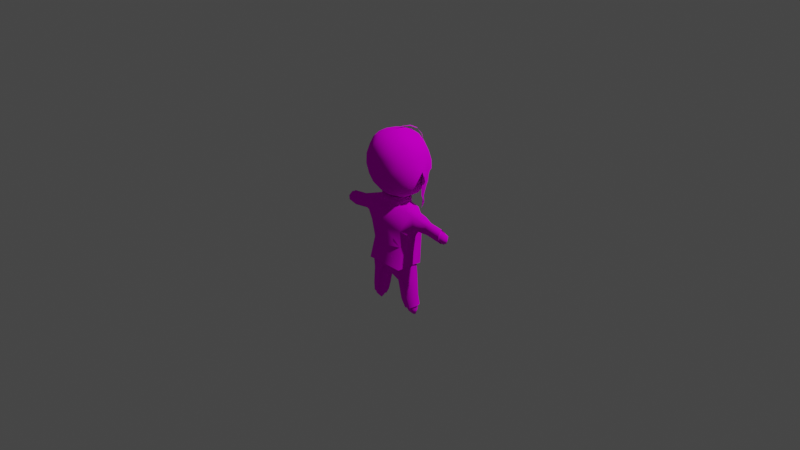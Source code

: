 # Source: KirinPlush.blend  (saved by Blender 2.90.8; exported with 4.5.12 LTS)
import bpy
from mathutils import Matrix  # noqa: F401  (used for matrix-valued properties, if any)

bpy.ops.wm.read_factory_settings(use_empty=True)
scene = bpy.context.scene
scene.name = 'Scene'

# ---- collections
col_collection = bpy.data.collections.new('Collection'); scene.collection.children.link(col_collection)

# ---- images (referenced by path relative to the original .blend; pixels are not part of the script)
import os
ASSET_DIR = os.environ.get("B2B_ASSET_DIR", "")  # directory of the original .blend (textures are referenced by path, not embedded)
HERE = os.path.dirname(os.path.abspath(__file__))  # packed textures are extracted next to this script under _unpacked/

def load_image(name, relpath, width, height, colorspace="sRGB"):
    """Load a texture the original file referenced (path relative to the .blend, or extracted next to this script)."""
    p = next((c for c in (os.path.join(HERE, relpath), os.path.join(ASSET_DIR, relpath)) if relpath and os.path.exists(c)), "")
    if p:
        img = bpy.data.images.load(p, check_existing=True)
        img.name = name
    else:  # same state as the original file: an image datablock whose file is absent (Cycles renders it pink)
        img = bpy.data.images.new(name, width, height)
        img.source = "FILE"
        img.filepath = "//" + (relpath or name)
    img.colorspace_settings.name = colorspace
    return img
img_kirinplush = load_image('KirinPlush', 'KirinPlush.png', 1024, 1024, 'sRGB')

# ---- materials (node trees are filled in below, after node groups)
mat_000_normal = bpy.data.materials.new('000_NORMAL_')
mat_000_normal.use_transparent_shadow = False
mat_000_2sided = bpy.data.materials.new('000_2SIDED_')
mat_000_2sided.use_transparent_shadow = False

# ---- material node trees
mat_000_normal.use_nodes = True; mat_000_normal.node_tree.nodes.clear()
_N = mat_000_normal.node_tree.nodes; _L = mat_000_normal.node_tree.links
n0 = _N.new('ShaderNodeOutputMaterial'); n0.name = 'Material Output'; n0.location = (300, 300)
n1 = _N.new('ShaderNodeBsdfDiffuse'); n1.name = 'Diffuse BSDF'; n1.location = (10, 300)
n1.inputs[1].default_value = 0.5
n2 = _N.new('ShaderNodeTexImage'); n2.name = 'Image Texture'; n2.location = (-280, 280)
n2.image = img_kirinplush
n2.interpolation = 'Closest'
_L.new(n1.outputs[0], n0.inputs[0])
_L.new(n2.outputs[0], n1.inputs[0])
n0.is_active_output = True
mat_000_2sided.use_nodes = True; mat_000_2sided.node_tree.nodes.clear()
_N = mat_000_2sided.node_tree.nodes; _L = mat_000_2sided.node_tree.links
n0 = _N.new('ShaderNodeOutputMaterial'); n0.name = 'Material Output'; n0.location = (300, 300)
n1 = _N.new('ShaderNodeBsdfDiffuse'); n1.name = 'Diffuse BSDF'; n1.location = (10, 300)
n1.inputs[1].default_value = 0.5
n2 = _N.new('ShaderNodeTexImage'); n2.name = 'Image Texture'; n2.location = (-280, 280)
n2.image = img_kirinplush
n2.interpolation = 'Closest'
_L.new(n1.outputs[0], n0.inputs[0])
_L.new(n2.outputs[0], n1.inputs[0])
n0.is_active_output = True

# ---- world
world_world = bpy.data.worlds.new('World'); scene.world = world_world
world_world.use_nodes = True; world_world.node_tree.nodes.clear()
_N = world_world.node_tree.nodes; _L = world_world.node_tree.links
n0 = _N.new('ShaderNodeOutputWorld'); n0.name = 'World Output'; n0.location = (300, 300)
n1 = _N.new('ShaderNodeBackground'); n1.name = 'Background'; n1.location = (10, 300)
n1.inputs[0].default_value = (0.05088, 0.05088, 0.05088, 1.0)
_L.new(n1.outputs[0], n0.inputs[0])
n0.is_active_output = True
world_world.color = (0.05088, 0.05088, 0.05088)
world_world.use_sun_shadow = False
world_world.sun_shadow_jitter_overblur = 0.0

# ---- cameras
cam_camera = bpy.data.cameras.new('Camera')
cam_camera.clip_end = 100.0
cam_camera.ortho_scale = 7.314

# ---- lights
light_light = bpy.data.lights.new('Light', 'POINT')
light_light.transmission_factor = 0.0
light_light.energy = 1000.0
light_light.shadow_soft_size = 0.1
light_light.shadow_maximum_resolution = 0.006
light_light.use_absolute_resolution = True

# ---- meshes
me_cube_001 = bpy.data.meshes.new('Cube.001')
me_cube_001.from_pydata([(0.2024, -0.1476, 0.3845), (0.2024, -0.2038, 0.8231), (-0.2024, -0.1476, 0.3845), (-0.2024, -0.2038, 0.8231), (0.1838, 0.1923, 0.4311), (0.2024, 0.1363, 0.8668), (-0.1838, 0.1923, 0.4311), (-0.2024, 0.1363, 0.8668), (-0.1062, -0.157, 0.3461), (-1.247e-08, -0.1652, 0.3322), (0.1062, -0.157, 0.3461), (0.2362, -0.1894, 0.4851), (0.2479, -0.2139, 0.5989), (0.2362, -0.2189, 0.7152), (0.1062, -0.237, 0.8561), (-1.875e-08, -0.2484, 0.8675), (-0.1062, -0.237, 0.8561), (-0.2362, -0.2189, 0.7152), (-0.2479, -0.2139, 0.5989), (-0.2362, -0.1894, 0.4851), (-0.216, 0.1162, 0.3831), (-0.2411, 0.028, 0.3638), (-0.2218, -0.06199, 0.3582), (-0.2327, -0.1284, 0.8686), (-0.2479, -0.04007, 0.8942), (-0.2265, 0.05165, 0.8863), (-0.2236, 0.1788, 0.7614), (-0.2372, 0.2028, 0.6514), (-0.2207, 0.2077, 0.5361), (0.1062, 0.2239, 0.4096), (1.777e-08, 0.2353, 0.3982), (-0.1062, 0.2239, 0.4096), (-0.1062, 0.1601, 0.9071), (1.27e-08, 0.1682, 0.9209), (0.1062, 0.1601, 0.9071), (0.2236, 0.1788, 0.7614), (0.2372, 0.2028, 0.6514), (0.2207, 0.2077, 0.5361), (0.2218, -0.06199, 0.3582), (0.2411, 0.028, 0.3638), (0.216, 0.1162, 0.3831), (0.2265, 0.05165, 0.8863), (0.2479, -0.04007, 0.8942), (0.2327, -0.1284, 0.8686), (-0.1087, 0.06389, 0.9434), (5.719e-09, 0.07576, 0.9671), (0.1087, 0.06389, 0.9434), (-0.1293, -0.04885, 0.9626), (-3.929e-09, -0.05204, 0.9875), (0.1293, -0.04885, 0.9626), (-0.1184, -0.1542, 0.9243), (-1.288e-08, -0.1705, 0.9355), (0.1184, -0.1542, 0.9243), (-0.1333, -0.07343, 0.2998), (-6.648e-09, -0.08805, 0.2829), (0.1333, -0.07343, 0.2998), (-0.1196, 0.03779, 0.2875), (3.186e-09, 0.04219, 0.2532), (0.1196, 0.03779, 0.2875), (-0.1106, 0.1425, 0.3309), (1.203e-08, 0.1593, 0.3158), (0.1106, 0.1425, 0.3309), (0.2763, 0.1196, 0.4918), (0.2989, 0.01477, 0.4669), (0.2868, -0.09294, 0.4645), (0.3034, 0.1071, 0.6401), (0.3364, -0.005602, 0.6256), (0.3183, -0.1276, 0.6167), (0.2863, 0.08223, 0.7829), (0.3121, -0.02598, 0.7844), (0.2906, -0.1319, 0.7529), (-0.1264, 0.2431, 0.5077), (1.978e-08, 0.262, 0.4986), (0.1264, 0.2431, 0.5077), (-0.1341, 0.2475, 0.6581), (1.999e-08, 0.2647, 0.6603), (0.1341, 0.2475, 0.6581), (-0.1264, 0.2052, 0.8026), (1.671e-08, 0.2213, 0.8161), (0.1264, 0.2052, 0.8026), (-0.2868, -0.09294, 0.4645), (-0.2989, 0.01477, 0.4669), (-0.2763, 0.1196, 0.4918), (-0.3183, -0.1276, 0.6167), (-0.3364, -0.005602, 0.6256), (-0.3034, 0.1071, 0.6401), (-0.2906, -0.1319, 0.7529), (-0.3121, -0.02598, 0.7844), (-0.2863, 0.08223, 0.7829), (0.1264, -0.2355, 0.4463), (-1.899e-08, -0.2516, 0.4327), (-0.1264, -0.2355, 0.4463), (0.1341, -0.2778, 0.5907), (-2.217e-08, -0.2936, 0.5887), (-0.1341, -0.2778, 0.5907), (0.1264, -0.2734, 0.7412), (-2.128e-08, -0.2819, 0.7516), (-0.1264, -0.2734, 0.7412), (0.2635, -0.03261, -0.5683), (0.289, -0.03261, -0.7877), (0.713, -0.03258, 0.04229), (0.2416, -0.06495, -0.3374), (0.07764, -0.03261, -0.6312), (1.207e-08, 0.1599, 0.05314), (1.153e-08, 0.1527, -0.2127), (5.865e-09, 0.07769, -0.4511), (0.2799, -0.02723, 0.2095), (0.1297, -0.03261, -0.8151), (0.2902, -0.03261, -0.9316), (0.2013, -0.03261, -0.9566), (0.2789, -0.03261, -0.9891), (0.2404, -0.03261, -0.9999), (0.2068, 0.1199, -0.0106), (0.1965, 0.1232, -0.2028), (0.1827, 0.07009, -0.435), (0.2753, 0.03481, 0.1493), (0.2152, 0.06354, 0.1877), (0.7035, -0.03261, -0.006913), (0.3692, 0.01794, 0.1434), (0.3281, 0.02858, 0.03032), (0.6875, 0.006328, 0.05331), (0.6823, 0.006328, 0.009738), (0.4531, 0.007891, 0.1076), (0.4388, 0.004697, 0.0207), (0.2686, 0.01153, -0.9416), (0.2257, 0.01401, -0.9509), (0.2519, 0.03093, -0.7908), (0.1676, 0.03394, -0.8085), (0.2191, 0.0502, -0.5815), (0.1332, 0.04845, -0.5998), (-0.2532, -0.0486, -0.116), (-0.2416, -0.06495, -0.3374), (-0.07764, -0.03261, -0.6312), (0.3482, -0.02498, 0.1824), (-2.462e-09, -0.03261, -0.5851), (-0.2902, -0.03261, -0.9316), (-0.2013, -0.03261, -0.9566), (-0.2789, -0.03261, -0.9891), (-0.2404, -0.03261, -0.9999), (-0.2068, 0.1199, -0.0106), (-0.1965, 0.1232, -0.2028), (-0.1827, 0.07009, -0.435), (-0.2753, 0.03481, 0.1493), (-0.2152, 0.06354, 0.1877), (6.618e-09, 0.08766, 0.2185), (-0.3692, 0.01794, 0.1434), (-0.3281, 0.02858, 0.03032), (-0.6875, 0.006328, 0.05331), (-0.6823, 0.006328, 0.009738), (-0.2686, 0.01153, -0.9416), (-0.2257, 0.01401, -0.9509), (-0.2519, 0.03093, -0.7908), (-0.2191, 0.0502, -0.5815), (-0.1332, 0.04845, -0.5998), (0.3183, -0.03261, -0.01536), (0.2532, -0.0486, -0.116), (0.6768, -0.03261, 0.09578), (0.6614, -0.03261, -0.03494), (0.4325, -0.03261, -0.01568), (0.4595, -0.03261, 0.1412), (0.1369, -0.03261, 0.2685), (-1.7e-08, -0.2251, 0.02907), (-1.645e-08, -0.2179, -0.2127), (-1.654e-08, -0.2191, -0.4511), (0.2068, -0.1852, -0.0106), (0.1838, -0.166, -0.2028), (0.1839, -0.1847, -0.421), (0.2812, -0.1052, 0.1695), (0.2269, -0.1317, 0.2064), (0.368, -0.08689, 0.1343), (0.3288, -0.1159, 0.03207), (0.6875, -0.07156, 0.05331), (0.6823, -0.07156, 0.009738), (0.4533, -0.06992, 0.1048), (0.4388, -0.06992, 0.0207), (0.2686, -0.07676, -0.9416), (0.2257, -0.07924, -0.9509), (0.2519, -0.1236, -0.7908), (0.1676, -0.1266, -0.8085), (0.2191, -0.1411, -0.5815), (0.1332, -0.1394, -0.5998), (-0.3482, -0.02498, 0.1824), (-0.2635, -0.03261, -0.5683), (-0.7035, -0.03261, -0.006913), (-2.462e-09, -0.03261, 0.2653), (-0.2799, -0.02723, 0.2095), (-0.713, -0.03258, 0.04229), (-0.3183, -0.03261, -0.01536), (-0.6768, -0.03261, 0.09578), (-0.6614, -0.03261, -0.03494), (-0.1369, -0.03261, 0.2685), (-0.2068, -0.1852, -0.0106), (-0.1838, -0.166, -0.2028), (-0.1839, -0.1847, -0.421), (-0.2812, -0.1052, 0.1695), (-0.2269, -0.1317, 0.2064), (-1.319e-08, -0.1748, 0.2269), (-0.368, -0.08689, 0.1343), (-0.3288, -0.1159, 0.03207), (-0.6875, -0.07156, 0.05331), (-0.6823, -0.07156, 0.009738), (-0.2686, -0.07676, -0.9416), (-0.2257, -0.07924, -0.9509), (-0.2519, -0.1236, -0.7908), (-0.1676, -0.1266, -0.8085), (-0.2191, -0.1411, -0.5815), (-0.1332, -0.1394, -0.5998), (-2.129e-09, -0.0282, 0.2731), (8.055e-09, 0.1067, 0.1645), (8.049e-09, 0.1066, 0.276), (0.09055, 0.08529, 0.1745), (0.09055, 0.0852, 0.2791), (0.1523, 0.02787, 0.2163), (0.1523, 0.02779, 0.2873), (0.1658, -0.04733, 0.2472), (0.1658, -0.04742, 0.298), (0.1266, -0.1164, 0.2217), (0.1266, -0.1165, 0.3079), (0.04718, -0.1575, 0.2201), (0.04718, -0.1576, 0.3138), (-0.04718, -0.1575, 0.2201), (-0.04718, -0.1576, 0.3138), (-0.1266, -0.1164, 0.2217), (-0.1266, -0.1165, 0.3079), (-0.1658, -0.04733, 0.2472), (-0.1658, -0.04742, 0.298), (-0.1523, 0.02787, 0.2163), (-0.1523, 0.02779, 0.2873), (-0.09055, 0.08529, 0.1745), (-0.09055, 0.0852, 0.2791), (0.2096, 0.1375, 0.8727), (-0.2091, 0.1375, 0.8727), (-0.2219, 0.1167, 0.3723), (-0.2895, 0.05409, 0.3524), (-0.2341, 0.04992, 0.8929), (-0.2311, 0.1814, 0.7636), (-0.1096, 0.1621, 0.9144), (0.000228, 0.1705, 0.9287), (0.1101, 0.1621, 0.9144), (0.2315, 0.1814, 0.7636), (0.2461, 0.2046, 0.6652), (0.2561, 0.1977, 0.5806), (0.2899, 0.02544, 0.3524), (0.2224, 0.1167, 0.3723), (0.2345, 0.04992, 0.8929), (-0.1122, 0.06257, 0.952), (0.000228, 0.07485, 0.9765), (0.1127, 0.06257, 0.952), (-0.2379, 0.1193, 0.2298), (0.2383, 0.1193, 0.2298), (0.286, 0.1202, 0.4789), (0.3082, 0.01176, 0.459), (0.3141, 0.1073, 0.6382), (0.2965, 0.08155, 0.7859), (-0.02658, 0.2936, 0.6203), (0.1884, 0.2375, 0.6626), (-0.1306, 0.2088, 0.8063), (0.000228, 0.2254, 0.8203), (0.131, 0.2088, 0.8063), (-0.3078, 0.0404, 0.459), (-0.2856, 0.1202, 0.4789), (-0.3137, 0.1073, 0.6382), (-0.296, 0.08155, 0.7859), (-0.3043, 0.1695, 0.4626), (-0.3665, 0.1009, 0.4889), (-0.2516, 0.2037, 0.6531), (-0.2903, 0.1829, 0.5472), (-0.1827, 0.2391, 0.4835), (-0.1509, 0.2585, 0.6571), (-0.3474, 0.1158, 0.5413), (-0.3315, 0.124, 0.6152), (-0.3898, 0.06421, 0.5753), (-0.1571, 0.2504, 0.5816), (-0.2095, 0.2276, 0.5646), (-0.009532, 0.279, 0.5045), (0.1386, 0.2224, 0.772), (-0.06222, 0.2721, 0.4792), (0.04765, 0.2839, 0.6349), (0.07828, 0.2822, 0.6293), (0.1016, 0.2353, 0.7589), (-0.2774, 0.08448, 0.3267), (0.2775, 0.07019, 0.3267), (0.3229, 0.06586, 0.4691), (-0.3218, 0.07992, 0.4693), (-0.2003, 0.1191, 0.1508), (0.2008, 0.1191, 0.1508), (0.3002, 0.09174, 0.5623), (0.3138, 0.1011, 0.6414), (-0.034, -0.002953, 0.9804), (0.02386, 0.03947, 0.9999), (0.001163, 0.0522, 0.9933), (0.04847, 0.1083, 0.9923), (0.02819, 0.1258, 0.9909), (0.0693, 0.1841, 0.9523), (0.04555, 0.1966, 0.9516), (0.09253, 0.2286, 0.8766), (0.07, 0.2371, 0.8885), (0.08185, 0.2627, 0.7586), (0.06649, 0.2542, 0.8258), (0.3822, -0.02123, 0.6033), (0.4042, -0.03909, 0.6035), (-0.3622, -0.02752, 0.5458), (-0.4042, -0.03909, 0.6035), (0.3622, -0.02752, 0.5458), (-0.3822, -0.02123, 0.6033), (-0.3337, 0.0171, 0.4817), (-0.3865, -0.01645, 0.5422), (-0.3836, -0.0396, 0.5979), (-0.3573, -0.0008288, 0.5451), (0.3337, 0.0171, 0.4817), (0.3865, -0.01645, 0.5422), (0.3836, -0.0396, 0.5979), (0.3573, -0.0008288, 0.5451), (0.2689, -0.07065, -0.3983), (8.956e-09, 0.1186, -0.3758), (0.2033, 0.1013, -0.4637), (-0.2689, -0.07065, -0.3983), (-0.2033, 0.1013, -0.4637), (-1.829e-08, -0.2422, -0.4103), (0.2095, -0.2085, -0.439), (-0.2095, -0.2085, -0.439), (0.6412, 0.01533, 0.06559), (0.639, 0.01533, 0.01195), (0.6366, -0.03261, 0.1179), (0.6298, -0.03261, -0.04306), (0.6412, -0.08056, 0.06559), (0.639, -0.08056, 0.01195), (-0.4531, 0.007891, 0.1076), (-0.4388, 0.004697, 0.0207), (-0.4325, -0.03261, -0.01568), (-0.4595, -0.03261, 0.1412), (-0.4533, -0.06992, 0.1048), (-0.4388, -0.06992, 0.0207), (-0.6412, 0.01533, 0.06559), (-0.639, 0.01533, 0.01195), (-0.6366, -0.03261, 0.1179), (-0.6298, -0.03261, -0.04306), (-0.6412, -0.08056, 0.06559), (-0.639, -0.08056, 0.01195), (0.3037, -0.03261, -0.8802), (0.1638, -0.03261, -0.9196), (0.2697, 0.03683, -0.8959), (0.2021, 0.04074, -0.9106), (0.2697, -0.1021, -0.8959), (0.2021, -0.106, -0.9106), (-0.289, -0.03261, -0.7877), (-0.1297, -0.03261, -0.8151), (-0.1676, 0.03394, -0.8085), (-0.3037, -0.03261, -0.8802), (-0.1638, -0.03261, -0.9196), (-0.2697, 0.03683, -0.8959), (-0.2021, 0.04074, -0.9106), (-0.2697, -0.1021, -0.8959), (-0.2021, -0.106, -0.9106)], [], [(97, 3, 17), (88, 7, 26), (79, 5, 35), (70, 1, 13), (61, 4, 40), (52, 1, 43), (46, 5, 34), (49, 41, 46), (49, 43, 42), (7, 44, 32), (32, 45, 33), (45, 34, 33), (25, 47, 44), (44, 48, 45), (48, 46, 45), (23, 47, 24), (50, 48, 47), (48, 52, 49), (3, 50, 23), (16, 51, 50), (51, 14, 52), (55, 0, 10), (58, 38, 55), (58, 40, 39), (2, 53, 8), (8, 54, 9), (54, 10, 9), (22, 56, 53), (53, 57, 54), (57, 55, 54), (20, 56, 21), (59, 57, 56), (57, 61, 58), (6, 59, 20), (31, 60, 59), (60, 29, 61), (64, 0, 38), (67, 11, 64), (67, 13, 12), (4, 62, 40), (40, 63, 39), (63, 38, 39), (37, 65, 62), (62, 66, 63), (66, 64, 63), (35, 65, 36), (68, 66, 65), (66, 70, 67), (5, 68, 35), (41, 69, 68), (69, 43, 70), (73, 4, 29), (76, 37, 73), (76, 35, 36), (6, 71, 31), (31, 72, 30), (72, 29, 30), (28, 74, 71), (71, 75, 72), (75, 73, 72), (26, 74, 27), (77, 75, 74), (75, 79, 76), (7, 77, 26), (32, 78, 77), (78, 34, 79), (82, 6, 20), (85, 28, 82), (85, 26, 27), (2, 80, 22), (22, 81, 21), (81, 20, 21), (19, 83, 80), (80, 84, 81), (84, 82, 81), (17, 83, 18), (86, 84, 83), (84, 88, 85), (3, 86, 17), (23, 87, 86), (87, 25, 88), (91, 2, 8), (94, 19, 91), (94, 17, 18), (0, 89, 10), (10, 90, 9), (90, 8, 9), (11, 92, 89), (89, 93, 90), (93, 91, 90), (13, 92, 12), (95, 93, 92), (93, 97, 94), (1, 95, 13), (14, 96, 95), (96, 16, 97), (104, 114, 105), (119, 154, 112), (103, 116, 112), (105, 129, 134), (116, 106, 115), (133, 115, 106), (112, 155, 113), (103, 113, 104), (126, 108, 124), (98, 126, 128), (118, 119, 115), (122, 156, 120), (118, 159, 122), (144, 160, 116), (113, 101, 114), (115, 119, 112), (114, 128, 105), (119, 158, 154), (119, 122, 123), (123, 157, 158), (123, 120, 121), (117, 157, 121), (115, 133, 118), (120, 156, 100), (100, 121, 120), (112, 116, 115), (102, 127, 107), (129, 126, 127), (127, 109, 107), (127, 124, 125), (129, 105, 128), (111, 109, 125), (129, 102, 134), (124, 108, 110), (111, 124, 110), (98, 128, 101), (114, 101, 128), (112, 154, 155), (104, 113, 114), (103, 144, 116), (116, 160, 106), (103, 112, 113), (126, 99, 108), (98, 99, 126), (122, 159, 156), (118, 133, 159), (144, 184, 160), (113, 155, 101), (119, 123, 158), (119, 118, 122), (123, 121, 157), (123, 122, 120), (100, 117, 121), (102, 129, 127), (129, 128, 126), (127, 125, 109), (127, 126, 124), (111, 125, 124), (97, 16, 3), (88, 25, 7), (79, 34, 5), (70, 43, 1), (61, 29, 4), (52, 14, 1), (46, 41, 5), (49, 42, 41), (49, 52, 43), (7, 25, 44), (32, 44, 45), (45, 46, 34), (25, 24, 47), (44, 47, 48), (48, 49, 46), (23, 50, 47), (50, 51, 48), (48, 51, 52), (3, 16, 50), (16, 15, 51), (51, 15, 14), (55, 38, 0), (58, 39, 38), (58, 61, 40), (2, 22, 53), (8, 53, 54), (54, 55, 10), (22, 21, 56), (53, 56, 57), (57, 58, 55), (20, 59, 56), (59, 60, 57), (57, 60, 61), (6, 31, 59), (31, 30, 60), (60, 30, 29), (64, 11, 0), (67, 12, 11), (67, 70, 13), (4, 37, 62), (40, 62, 63), (63, 64, 38), (37, 36, 65), (62, 65, 66), (66, 67, 64), (35, 68, 65), (68, 69, 66), (66, 69, 70), (5, 41, 68), (41, 42, 69), (69, 42, 43), (73, 37, 4), (76, 36, 37), (76, 79, 35), (6, 28, 71), (31, 71, 72), (72, 73, 29), (28, 27, 74), (71, 74, 75), (75, 76, 73), (26, 77, 74), (77, 78, 75), (75, 78, 79), (7, 32, 77), (32, 33, 78), (78, 33, 34), (82, 28, 6), (85, 27, 28), (85, 88, 26), (2, 19, 80), (22, 80, 81), (81, 82, 20), (19, 18, 83), (80, 83, 84), (84, 85, 82), (17, 86, 83), (86, 87, 84), (84, 87, 88), (3, 23, 86), (23, 24, 87), (87, 24, 25), (91, 19, 2), (94, 18, 19), (94, 97, 17), (0, 11, 89), (10, 89, 90), (90, 91, 8), (11, 12, 92), (89, 92, 93), (93, 94, 91), (13, 95, 92), (95, 96, 93), (93, 96, 97), (1, 14, 95), (14, 15, 96), (96, 15, 16), (104, 105, 141), (146, 139, 187), (103, 139, 143), (105, 134, 153), (143, 142, 185), (181, 185, 142), (139, 140, 130), (103, 104, 140), (151, 149, 135), (182, 152, 151), (145, 142, 146), (327, 147, 188), (145, 327, 330), (144, 143, 190), (140, 141, 131), (142, 139, 146), (141, 105, 152), (146, 187, 329), (146, 328, 327), (328, 329, 189), (328, 148, 147), (183, 148, 189), (142, 145, 181), (147, 186, 188), (186, 147, 148), (139, 142, 143), (132, 346, 347), (153, 347, 151), (347, 346, 136), (347, 150, 149), (153, 152, 105), (138, 150, 136), (153, 134, 132), (149, 137, 135), (138, 137, 149), (182, 131, 152), (141, 152, 131), (139, 130, 187), (104, 141, 140), (103, 143, 144), (143, 185, 190), (103, 140, 139), (151, 135, 345), (182, 151, 345), (327, 188, 330), (145, 330, 181), (144, 190, 184), (140, 131, 130), (146, 329, 328), (146, 327, 145), (328, 189, 148), (328, 147, 327), (186, 148, 183), (132, 347, 153), (153, 151, 152), (347, 136, 150), (347, 149, 151), (138, 149, 150), (162, 163, 166), (170, 164, 154), (161, 164, 168), (163, 134, 180), (168, 167, 106), (133, 106, 167), (164, 165, 155), (161, 162, 165), (177, 175, 108), (98, 179, 177), (169, 167, 170), (173, 171, 156), (169, 173, 159), (196, 168, 160), (165, 166, 101), (167, 164, 170), (166, 163, 179), (170, 154, 158), (170, 174, 173), (174, 158, 157), (174, 172, 171), (117, 172, 157), (167, 169, 133), (171, 100, 156), (100, 171, 172), (164, 167, 168), (102, 107, 178), (180, 178, 177), (178, 107, 109), (178, 176, 175), (180, 179, 163), (111, 176, 109), (180, 134, 102), (175, 110, 108), (111, 110, 175), (98, 101, 179), (166, 179, 101), (164, 155, 154), (162, 166, 165), (161, 168, 196), (168, 106, 160), (161, 165, 164), (177, 108, 99), (98, 177, 99), (173, 156, 159), (169, 159, 133), (196, 160, 184), (165, 101, 155), (170, 158, 174), (170, 173, 169), (174, 157, 172), (174, 171, 173), (100, 172, 117), (102, 178, 180), (180, 177, 179), (178, 109, 176), (178, 175, 177), (111, 175, 176), (162, 193, 163), (198, 187, 191), (161, 195, 191), (163, 206, 134), (195, 185, 194), (181, 194, 185), (191, 130, 192), (161, 192, 162), (203, 135, 201), (182, 203, 205), (197, 198, 194), (331, 188, 199), (197, 330, 331), (196, 190, 195), (192, 131, 193), (194, 198, 191), (193, 205, 163), (198, 329, 187), (198, 331, 332), (332, 189, 329), (332, 199, 200), (183, 189, 200), (194, 181, 197), (199, 188, 186), (186, 200, 199), (191, 195, 194), (132, 204, 346), (206, 203, 204), (204, 136, 346), (204, 201, 202), (206, 163, 205), (138, 136, 202), (206, 132, 134), (201, 135, 137), (138, 201, 137), (182, 205, 131), (193, 131, 205), (191, 187, 130), (162, 192, 193), (161, 196, 195), (195, 190, 185), (161, 191, 192), (203, 345, 135), (182, 345, 203), (331, 330, 188), (197, 181, 330), (196, 184, 190), (192, 130, 131), (198, 332, 329), (198, 197, 331), (332, 200, 189), (332, 331, 199), (186, 183, 200), (132, 206, 204), (206, 205, 203), (204, 202, 136), (204, 203, 201), (138, 202, 201), (207, 211, 209), (209, 210, 208), (207, 213, 211), (211, 212, 210), (207, 215, 213), (213, 214, 212), (207, 217, 215), (214, 217, 216), (207, 219, 217), (217, 218, 216), (207, 221, 219), (219, 220, 218), (207, 223, 221), (220, 223, 222), (207, 225, 223), (223, 224, 222), (207, 227, 225), (224, 227, 226), (207, 229, 227), (226, 229, 228), (207, 209, 229), (228, 209, 208), (262, 231, 235), (258, 230, 239), (247, 230, 238), (49, 244, 247), (231, 245, 236), (236, 246, 237), (246, 238, 237), (234, 47, 245), (288, 246, 245), (48, 247, 246), (249, 281, 242), (248, 280, 232), (232, 280, 283), (66, 282, 250), (253, 66, 252), (230, 253, 239), (244, 69, 253), (255, 239, 240), (231, 256, 235), (236, 257, 256), (257, 238, 258), (282, 281, 243), (84, 283, 259), (84, 262, 261), (87, 234, 262), (262, 234, 231), (258, 238, 230), (247, 244, 230), (49, 42, 244), (231, 234, 245), (236, 245, 246), (246, 247, 238), (234, 24, 47), (47, 288, 245), (48, 49, 247), (232, 283, 260), (250, 252, 66), (253, 69, 66), (230, 244, 253), (244, 42, 69), (255, 240, 241), (275, 239, 255), (256, 257, 254), (257, 279, 254), (231, 236, 256), (236, 237, 257), (257, 237, 238), (242, 281, 282), (84, 261, 260), (84, 87, 262), (87, 24, 234), (273, 272, 267), (235, 268, 265), (256, 254, 268), (269, 263, 264), (270, 266, 269), (270, 235, 265), (263, 266, 267), (265, 273, 266), (272, 254, 267), (235, 256, 268), (269, 266, 263), (270, 265, 266), (270, 262, 235), (269, 271, 270), (269, 264, 271), (267, 266, 273), (273, 268, 272), (265, 268, 273), (272, 268, 254), (275, 279, 258), (275, 258, 239), (276, 277, 274), (278, 277, 275), (278, 274, 277), (257, 258, 279), (275, 277, 279), (242, 282, 251), (283, 233, 259), (283, 280, 233), (248, 232, 284), (249, 243, 281), (66, 251, 282), (248, 233, 280), (84, 260, 283), (282, 243, 250), (243, 249, 285), (241, 287, 286), (239, 287, 240), (241, 240, 287), (239, 253, 287), (288, 48, 246), (47, 48, 288), (288, 289, 290), (290, 291, 292), (292, 293, 294), (293, 296, 294), (295, 298, 296), (288, 48, 289), (290, 289, 291), (292, 291, 293), (293, 295, 296), (295, 297, 298), (84, 304, 302), (303, 63, 309), (299, 300, 310), (84, 308, 304), (308, 306, 304), (312, 299, 310), (304, 306, 302), (66, 299, 312), (66, 300, 299), (301, 305, 81), (307, 306, 301), (84, 302, 307), (311, 303, 310), (301, 306, 305), (84, 307, 301), (84, 81, 305), (307, 302, 306), (84, 305, 308), (301, 81, 84), (308, 305, 306), (66, 311, 300), (303, 309, 310), (66, 303, 311), (66, 309, 63), (311, 310, 300), (66, 312, 309), (303, 66, 63), (312, 310, 309), (104, 113, 315), (104, 314, 317), (140, 317, 316), (316, 320, 192), (320, 318, 162), (319, 165, 162), (313, 155, 165), (113, 155, 313), (104, 315, 314), (104, 317, 140), (140, 316, 130), (113, 313, 315), (316, 192, 130), (320, 162, 192), (319, 162, 318), (313, 165, 319), (122, 323, 321), (321, 123, 122), (324, 123, 322), (324, 174, 158), (174, 325, 173), (323, 173, 325), (122, 159, 323), (321, 322, 123), (324, 158, 123), (324, 326, 174), (174, 326, 325), (323, 159, 173), (327, 333, 335), (333, 327, 328), (336, 334, 328), (336, 329, 332), (332, 331, 337), (335, 337, 331), (327, 335, 330), (333, 328, 334), (336, 328, 329), (336, 332, 338), (332, 337, 338), (335, 331, 330), (126, 342, 127), (126, 339, 341), (340, 127, 342), (99, 343, 339), (177, 344, 343), (107, 344, 178), (126, 341, 342), (126, 99, 339), (340, 107, 127), (99, 177, 343), (177, 178, 344), (107, 340, 344), (151, 347, 351), (151, 350, 348), (349, 351, 347), (345, 348, 352), (203, 352, 353), (346, 204, 353), (151, 351, 350), (151, 348, 345), (349, 347, 346), (345, 352, 203), (203, 353, 204), (346, 353, 349), (209, 211, 210), (211, 213, 212), (213, 215, 214), (214, 215, 217), (217, 219, 218), (219, 221, 220), (220, 221, 223), (223, 225, 224), (224, 225, 227), (226, 227, 229), (228, 229, 209)])
me_cube_001.polygons.foreach_set('use_smooth', [True] * 652)
me_cube_001.polygons.foreach_set('material_index', [0, 0, 0, 0, 0, 0, 0, 0, 0, 0, 0, 0, 0, 0, 0, 0, 0, 0, 0, 0, 0, 0, 0, 0, 0, 0, 0, 0, 0, 0, 0, 0, 0, 0, 0, 0, 0, 0, 0, 0, 0, 0, 0, 0, 0, 0, 0, 0, 0, 0, 0, 0, 0, 0, 0, 0, 0, 0, 0, 0, 0, 0, 0, 0, 0, 0, 0, 0, 0, 0, 0, 0, 0, 0, 0, 0, 0, 0, 0, 0, 0, 0, 0, 0, 0, 0, 0, 0, 0, 0, 0, 0, 0, 0, 0, 0, 0, 0, 0, 0, 0, 0, 0, 0, 0, 0, 0, 0, 0, 0, 0, 0, 0, 0, 0, 0, 0, 0, 0, 0, 0, 0, 0, 0, 0, 0, 0, 0, 0, 0, 0, 0, 0, 0, 0, 0, 0, 0, 0, 0, 0, 0, 0, 0, 0, 0, 0, 0, 0, 0, 0, 0, 0, 0, 0, 0, 0, 0, 0, 0, 0, 0, 0, 0, 0, 0, 0, 0, 0, 0, 0, 0, 0, 0, 0, 0, 0, 0, 0, 0, 0, 0, 0, 0, 0, 0, 0, 0, 0, 0, 0, 0, 0, 0, 0, 0, 0, 0, 0, 0, 0, 0, 0, 0, 0, 0, 0, 0, 0, 0, 0, 0, 0, 0, 0, 0, 0, 0, 0, 0, 0, 0, 0, 0, 0, 0, 0, 0, 0, 0, 0, 0, 0, 0, 0, 0, 0, 0, 0, 0, 0, 0, 0, 0, 0, 0, 0, 0, 0, 0, 0, 0, 0, 0, 0, 0, 0, 0, 0, 0, 0, 0, 0, 0, 0, 0, 0, 0, 0, 0, 0, 0, 0, 0, 0, 0, 0, 0, 0, 0, 0, 0, 0, 0, 0, 0, 0, 0, 0, 0, 0, 0, 0, 0, 0, 0, 0, 0, 0, 0, 0, 0, 0, 0, 0, 0, 0, 0, 0, 0, 0, 0, 0, 0, 0, 0, 0, 0, 0, 0, 0, 0, 0, 0, 0, 0, 0, 0, 0, 0, 0, 0, 0, 0, 0, 0, 0, 0, 0, 0, 0, 0, 0, 0, 0, 0, 0, 0, 0, 0, 0, 0, 0, 0, 0, 0, 0, 0, 0, 0, 0, 0, 0, 0, 0, 0, 0, 0, 0, 0, 0, 0, 0, 0, 0, 0, 0, 0, 0, 0, 0, 0, 0, 0, 0, 0, 0, 0, 0, 0, 0, 0, 0, 0, 0, 0, 0, 0, 0, 0, 0, 0, 0, 0, 0, 0, 0, 0, 0, 0, 0, 0, 0, 0, 0, 0, 0, 0, 0, 0, 0, 0, 0, 0, 0, 0, 0, 0, 0, 0, 0, 0, 0, 0, 0, 0, 0, 0, 0, 0, 0, 0, 0, 0, 0, 0, 1, 1, 1, 1, 1, 1, 1, 1, 1, 1, 1, 1, 1, 1, 1, 1, 1, 1, 1, 1, 1, 1, 1, 1, 1, 1, 1, 1, 1, 1, 1, 1, 1, 1, 1, 1, 1, 1, 1, 1, 1, 1, 1, 1, 1, 1, 1, 1, 1, 1, 1, 1, 1, 1, 1, 1, 1, 1, 1, 1, 1, 1, 1, 1, 1, 1, 1, 1, 1, 1, 1, 1, 1, 1, 1, 1, 1, 1, 1, 1, 1, 1, 1, 1, 1, 1, 1, 1, 1, 1, 1, 1, 1, 1, 1, 1, 1, 1, 1, 1, 1, 1, 1, 0, 0, 0, 0, 0, 0, 0, 0, 0, 0, 0, 0, 0, 0, 0, 0, 0, 0, 0, 0, 0, 0, 0, 0, 0, 0, 0, 0, 1, 1, 1, 1, 1, 1, 1, 1, 1, 1, 1, 1, 1, 1, 1, 1, 1, 1, 1, 1, 1, 1, 1, 1, 1, 1, 1, 1, 1, 1, 1, 1, 1, 1, 1, 1, 1, 1, 1, 1, 1, 1, 1, 1, 1, 1, 1, 1, 1, 1, 1, 1, 1, 1, 1, 1, 1, 1, 1, 1, 1, 1, 1, 1, 0, 0, 0, 0, 0, 0, 0, 0, 0, 0, 0])
_uv = me_cube_001.uv_layers.new(name='UVMap')
_uv.uv.foreach_set('vector', [0.1648, 0.2252, 0.1566, 0.2638, 0.131, 0.2394, 0.455, 0.07206, 0.4976, 0.07934, 0.4741, 0.1057, 0.5659, 0.1553, 0.6015, 0.1484, 0.5863, 0.1803, 0.2861, 0.1539, 0.2629, 0.1927, 0.25, 0.1597, 0.4844, 0.2822, 0.5219, 0.2593, 0.526, 0.2913, 0.2684, 0.2394, 0.2629, 0.1927, 0.294, 0.2002, 0.6045, 0.1018, 0.6015, 0.1484, 0.5797, 0.1247, 0.645, 0.07735, 0.6313, 0.1408, 0.6045, 0.1018, 0.3075, 0.2651, 0.294, 0.2002, 0.3311, 0.2076, 0.4976, 0.07934, 0.5394, 0.0586, 0.5279, 0.09031, 0.5279, 0.09031, 0.5733, 0.07822, 0.555, 0.1057, 0.5733, 0.07822, 0.5797, 0.1247, 0.555, 0.1057, 0.4931, 0.04902, 0.5463, 0.01177, 0.5394, 0.0586, 0.5394, 0.0586, 0.6026, 0.03412, 0.5733, 0.07822, 0.6026, 0.03412, 0.6045, 0.1018, 0.5733, 0.07822, 0.1518, 0.2955, 0.2066, 0.3326, 0.1444, 0.3326, 0.1978, 0.2867, 0.2646, 0.3101, 0.2066, 0.3326, 0.2646, 0.3101, 0.2684, 0.2394, 0.3075, 0.2651, 0.1566, 0.2638, 0.1978, 0.2867, 0.1518, 0.2955, 0.1877, 0.2524, 0.234, 0.2645, 0.1978, 0.2867, 0.234, 0.2645, 0.2405, 0.2171, 0.2684, 0.2394, 0.1494, 0.05474, 0.1854, 0.07856, 0.1542, 0.08691, 0.1326, 0.01257, 0.1865, 0.04737, 0.1494, 0.05474, 0.4742, 0.3266, 0.526, 0.2913, 0.5373, 0.3267, 0.08064, 0.1487, 0.07231, 0.1063, 0.1002, 0.1231, 0.1002, 0.1231, 0.1094, 0.07845, 0.126, 0.1031, 0.1094, 0.07845, 0.1542, 0.08691, 0.126, 0.1031, 0.05136, 0.1379, 0.0397, 0.07479, 0.07231, 0.1063, 0.07231, 0.1063, 0.07758, 0.03086, 0.1094, 0.07845, 0.07758, 0.03086, 0.1494, 0.05474, 0.1094, 0.07845, 0.3951, 0.2043, 0.3826, 0.2658, 0.3581, 0.2076, 0.4197, 0.2392, 0.4209, 0.3076, 0.3826, 0.2658, 0.4209, 0.3076, 0.4844, 0.2822, 0.4742, 0.3266, 0.4262, 0.1958, 0.4197, 0.2392, 0.3951, 0.2043, 0.4457, 0.2136, 0.4509, 0.2624, 0.4197, 0.2392, 0.4509, 0.2624, 0.4978, 0.2483, 0.4844, 0.2822, 0.227, 0.06947, 0.1854, 0.07856, 0.1865, 0.04737, 0.2629, 0.1111, 0.2109, 0.1022, 0.227, 0.06947, 0.2629, 0.1111, 0.25, 0.1597, 0.2321, 0.1297, 0.5219, 0.2593, 0.5646, 0.2694, 0.526, 0.2913, 0.526, 0.2913, 0.5865, 0.3083, 0.5373, 0.3267, 0.2472, 0.02964, 0.1865, 0.04737, 0.1965, 0.01179, 0.5477, 0.2364, 0.6012, 0.2308, 0.5646, 0.2694, 0.5646, 0.2694, 0.6424, 0.2592, 0.5865, 0.3083, 0.3046, 0.07955, 0.227, 0.06947, 0.2472, 0.02964, 0.5863, 0.1803, 0.6012, 0.2308, 0.5696, 0.2097, 0.6248, 0.1849, 0.6424, 0.2592, 0.6012, 0.2308, 0.3046, 0.07955, 0.2861, 0.1539, 0.2629, 0.1111, 0.6015, 0.1484, 0.6248, 0.1849, 0.5863, 0.1803, 0.6313, 0.1408, 0.6697, 0.1906, 0.6248, 0.1849, 0.3326, 0.1493, 0.294, 0.2002, 0.2861, 0.1539, 0.5184, 0.2267, 0.5219, 0.2593, 0.4978, 0.2483, 0.5432, 0.1917, 0.5477, 0.2364, 0.5184, 0.2267, 0.5432, 0.1917, 0.5863, 0.1803, 0.5696, 0.2097, 0.4262, 0.1958, 0.4576, 0.1863, 0.4457, 0.2136, 0.4457, 0.2136, 0.4868, 0.2083, 0.4705, 0.2329, 0.4868, 0.2083, 0.4978, 0.2483, 0.4705, 0.2329, 0.4373, 0.1631, 0.4803, 0.1499, 0.4576, 0.1863, 0.4576, 0.1863, 0.5117, 0.1708, 0.4868, 0.2083, 0.5117, 0.1708, 0.5184, 0.2267, 0.4868, 0.2083, 0.4741, 0.1057, 0.4803, 0.1499, 0.4535, 0.1325, 0.505, 0.1148, 0.5117, 0.1708, 0.4803, 0.1499, 0.5117, 0.1708, 0.5659, 0.1553, 0.5432, 0.1917, 0.4976, 0.07934, 0.505, 0.1148, 0.4741, 0.1057, 0.5279, 0.09031, 0.5367, 0.1333, 0.505, 0.1148, 0.5367, 0.1333, 0.5797, 0.1247, 0.5659, 0.1553, 0.4003, 0.1602, 0.4262, 0.1958, 0.3951, 0.2043, 0.4218, 0.1116, 0.4373, 0.1631, 0.4003, 0.1602, 0.4218, 0.1116, 0.4741, 0.1057, 0.4535, 0.1325, 0.08064, 0.1487, 0.05635, 0.1837, 0.05136, 0.1379, 0.05136, 0.1379, 0.01186, 0.1872, 0.01466, 0.1335, 0.356, 0.1552, 0.3951, 0.2043, 0.3581, 0.2076, 0.09282, 0.1813, 0.0812, 0.2327, 0.05635, 0.1837, 0.05635, 0.1837, 0.03612, 0.2593, 0.01186, 0.1872, 0.3797, 0.08463, 0.4003, 0.1602, 0.356, 0.1552, 0.131, 0.2394, 0.0812, 0.2327, 0.1101, 0.2114, 0.1119, 0.2705, 0.03612, 0.2593, 0.0812, 0.2327, 0.3797, 0.08463, 0.455, 0.07206, 0.4218, 0.1116, 0.1566, 0.2638, 0.1119, 0.2705, 0.131, 0.2394, 0.1518, 0.2955, 0.09, 0.3118, 0.1119, 0.2705, 0.4323, 0.03286, 0.4931, 0.04902, 0.455, 0.07206, 0.1188, 0.1559, 0.08064, 0.1487, 0.1002, 0.1231, 0.1407, 0.1912, 0.09282, 0.1813, 0.1188, 0.1559, 0.1407, 0.1912, 0.131, 0.2394, 0.1101, 0.2114, 0.1854, 0.07856, 0.1775, 0.1166, 0.1542, 0.08691, 0.1542, 0.08691, 0.1469, 0.1343, 0.126, 0.1031, 0.1469, 0.1343, 0.1002, 0.1231, 0.126, 0.1031, 0.2109, 0.1022, 0.2018, 0.1503, 0.1775, 0.1166, 0.1775, 0.1166, 0.1713, 0.1708, 0.1469, 0.1343, 0.1713, 0.1708, 0.1188, 0.1559, 0.1469, 0.1343, 0.25, 0.1597, 0.2018, 0.1503, 0.2321, 0.1297, 0.2241, 0.1856, 0.1713, 0.1708, 0.2018, 0.1503, 0.1713, 0.1708, 0.1648, 0.2252, 0.1407, 0.1912, 0.2629, 0.1927, 0.2241, 0.1856, 0.25, 0.1597, 0.2405, 0.2171, 0.1962, 0.2081, 0.2241, 0.1856, 0.1962, 0.2081, 0.1877, 0.2524, 0.1648, 0.2252, 0.1392, 0.6833, 0.07068, 0.6049, 0.1392, 0.5972, 0.7864, 0.1011, 0.8102, 0.08663, 0.8105, 0.1539, 0.7906, 0.2257, 0.7399, 0.1544, 0.8105, 0.1539, 0.1392, 0.5972, 0.08625, 0.5443, 0.1392, 0.5366, 0.7399, 0.1544, 0.7158, 0.1257, 0.7459, 0.129, 0.7233, 0.1029, 0.7459, 0.129, 0.7158, 0.1257, 0.8105, 0.1539, 0.8516, 0.09412, 0.8787, 0.1588, 0.7906, 0.2257, 0.8787, 0.1588, 0.8806, 0.2294, 0.9858, 0.7967, 0.936, 0.8203, 0.9361, 0.8032, 0.02449, 0.5592, 0.03778, 0.483, 0.05655, 0.5529, 0.7423, 0.0959, 0.7864, 0.1011, 0.7459, 0.129, 0.8701, 0.9231, 0.8594, 0.8443, 0.8788, 0.8449, 0.7423, 0.0959, 0.7291, 0.06479, 0.7463, 0.06623, 0.7325, 0.2233, 0.6948, 0.1744, 0.7399, 0.1544, 0.07587, 0.6882, 0.0189, 0.638, 0.07068, 0.6049, 0.7459, 0.129, 0.7864, 0.1011, 0.8105, 0.1539, 0.07068, 0.6049, 0.05655, 0.5529, 0.1392, 0.5972, 0.7864, 0.1011, 0.79, 0.05482, 0.8102, 0.08663, 0.7864, 0.1011, 0.7463, 0.06623, 0.7745, 0.06159, 0.9038, 0.9231, 0.9127, 0.8417, 0.9223, 0.9221, 0.9038, 0.9231, 0.8788, 0.8449, 0.8918, 0.8434, 0.898, 0.8289, 0.9127, 0.8417, 0.8918, 0.8434, 0.7459, 0.129, 0.7233, 0.1029, 0.7423, 0.0959, 0.8788, 0.8449, 0.8594, 0.8443, 0.8784, 0.8284, 0.8784, 0.8284, 0.8918, 0.8434, 0.8788, 0.8449, 0.8105, 0.1539, 0.7399, 0.1544, 0.7459, 0.129, 0.1143, 0.5217, 0.06414, 0.474, 0.08771, 0.4645, 0.08625, 0.5443, 0.03778, 0.483, 0.06414, 0.474, 0.9773, 0.766, 0.9199, 0.7765, 0.9641, 0.7424, 0.9773, 0.766, 0.9361, 0.8032, 0.9323, 0.79, 0.08625, 0.5443, 0.1392, 0.5972, 0.05655, 0.5529, 0.9093, 0.7973, 0.9199, 0.7765, 0.9323, 0.79, 0.08625, 0.5443, 0.1143, 0.5217, 0.1392, 0.5366, 0.9361, 0.8032, 0.936, 0.8203, 0.9152, 0.8118, 0.9093, 0.7973, 0.9361, 0.8032, 0.9152, 0.8118, 0.02449, 0.5592, 0.05655, 0.5529, 0.0189, 0.638, 0.07068, 0.6049, 0.0189, 0.638, 0.05655, 0.5529, 0.8105, 0.1539, 0.8102, 0.08663, 0.8516, 0.09412, 0.1392, 0.6833, 0.07587, 0.6882, 0.07068, 0.6049, 0.7906, 0.2257, 0.7325, 0.2233, 0.7399, 0.1544, 0.7399, 0.1544, 0.6948, 0.1744, 0.7158, 0.1257, 0.7906, 0.2257, 0.8105, 0.1539, 0.8787, 0.1588, 0.9858, 0.7967, 0.9858, 0.8222, 0.936, 0.8203, 0.02449, 0.5592, 0.01342, 0.4863, 0.03778, 0.483, 0.8701, 0.9231, 0.8516, 0.9215, 0.8594, 0.8443, 0.7423, 0.0959, 0.7233, 0.1029, 0.7291, 0.06479, 0.7325, 0.2233, 0.6909, 0.2216, 0.6948, 0.1744, 0.07587, 0.6882, 0.01483, 0.7095, 0.0189, 0.638, 0.7864, 0.1011, 0.7745, 0.06159, 0.79, 0.05482, 0.7864, 0.1011, 0.7423, 0.0959, 0.7463, 0.06623, 0.9038, 0.9231, 0.8918, 0.8434, 0.9127, 0.8417, 0.9038, 0.9231, 0.8701, 0.9231, 0.8788, 0.8449, 0.8784, 0.8284, 0.898, 0.8289, 0.8918, 0.8434, 0.1143, 0.5217, 0.08625, 0.5443, 0.06414, 0.474, 0.08625, 0.5443, 0.05655, 0.5529, 0.03778, 0.483, 0.9773, 0.766, 0.9323, 0.79, 0.9199, 0.7765, 0.9773, 0.766, 0.9858, 0.7967, 0.9361, 0.8032, 0.9093, 0.7973, 0.9323, 0.79, 0.9361, 0.8032, 0.1648, 0.2252, 0.1877, 0.2524, 0.1566, 0.2638, 0.455, 0.07206, 0.4931, 0.04902, 0.4976, 0.07934, 0.5659, 0.1553, 0.5797, 0.1247, 0.6015, 0.1484, 0.2861, 0.1539, 0.294, 0.2002, 0.2629, 0.1927, 0.4844, 0.2822, 0.4978, 0.2483, 0.5219, 0.2593, 0.2684, 0.2394, 0.2405, 0.2171, 0.2629, 0.1927, 0.6045, 0.1018, 0.6313, 0.1408, 0.6015, 0.1484, 0.645, 0.07735, 0.6686, 0.1336, 0.6313, 0.1408, 0.3075, 0.2651, 0.2684, 0.2394, 0.294, 0.2002, 0.4976, 0.07934, 0.4931, 0.04902, 0.5394, 0.0586, 0.5279, 0.09031, 0.5394, 0.0586, 0.5733, 0.07822, 0.5733, 0.07822, 0.6045, 0.1018, 0.5797, 0.1247, 0.4931, 0.04902, 0.4853, 0.01176, 0.5463, 0.01177, 0.5394, 0.0586, 0.5463, 0.01177, 0.6026, 0.03412, 0.6026, 0.03412, 0.645, 0.07735, 0.6045, 0.1018, 0.1518, 0.2955, 0.1978, 0.2867, 0.2066, 0.3326, 0.1978, 0.2867, 0.234, 0.2645, 0.2646, 0.3101, 0.2646, 0.3101, 0.234, 0.2645, 0.2684, 0.2394, 0.1566, 0.2638, 0.1877, 0.2524, 0.1978, 0.2867, 0.1877, 0.2524, 0.2153, 0.2366, 0.234, 0.2645, 0.234, 0.2645, 0.2153, 0.2366, 0.2405, 0.2171, 0.1494, 0.05474, 0.1865, 0.04737, 0.1854, 0.07856, 0.1326, 0.01257, 0.1965, 0.01179, 0.1865, 0.04737, 0.4742, 0.3266, 0.4844, 0.2822, 0.526, 0.2913, 0.08064, 0.1487, 0.05136, 0.1379, 0.07231, 0.1063, 0.1002, 0.1231, 0.07231, 0.1063, 0.1094, 0.07845, 0.1094, 0.07845, 0.1494, 0.05474, 0.1542, 0.08691, 0.05136, 0.1379, 0.01466, 0.1335, 0.0397, 0.07479, 0.07231, 0.1063, 0.0397, 0.07479, 0.07758, 0.03086, 0.07758, 0.03086, 0.1326, 0.01257, 0.1494, 0.05474, 0.3951, 0.2043, 0.4197, 0.2392, 0.3826, 0.2658, 0.4197, 0.2392, 0.4509, 0.2624, 0.4209, 0.3076, 0.4209, 0.3076, 0.4509, 0.2624, 0.4844, 0.2822, 0.4262, 0.1958, 0.4457, 0.2136, 0.4197, 0.2392, 0.4457, 0.2136, 0.4705, 0.2329, 0.4509, 0.2624, 0.4509, 0.2624, 0.4705, 0.2329, 0.4978, 0.2483, 0.227, 0.06947, 0.2109, 0.1022, 0.1854, 0.07856, 0.2629, 0.1111, 0.2321, 0.1297, 0.2109, 0.1022, 0.2629, 0.1111, 0.2861, 0.1539, 0.25, 0.1597, 0.5219, 0.2593, 0.5477, 0.2364, 0.5646, 0.2694, 0.526, 0.2913, 0.5646, 0.2694, 0.5865, 0.3083, 0.2472, 0.02964, 0.227, 0.06947, 0.1865, 0.04737, 0.5477, 0.2364, 0.5696, 0.2097, 0.6012, 0.2308, 0.5646, 0.2694, 0.6012, 0.2308, 0.6424, 0.2592, 0.3046, 0.07955, 0.2629, 0.1111, 0.227, 0.06947, 0.5863, 0.1803, 0.6248, 0.1849, 0.6012, 0.2308, 0.6248, 0.1849, 0.6697, 0.1906, 0.6424, 0.2592, 0.3046, 0.07955, 0.3326, 0.1493, 0.2861, 0.1539, 0.6015, 0.1484, 0.6313, 0.1408, 0.6248, 0.1849, 0.6313, 0.1408, 0.6686, 0.1336, 0.6697, 0.1906, 0.3326, 0.1493, 0.3311, 0.2076, 0.294, 0.2002, 0.5184, 0.2267, 0.5477, 0.2364, 0.5219, 0.2593, 0.5432, 0.1917, 0.5696, 0.2097, 0.5477, 0.2364, 0.5432, 0.1917, 0.5659, 0.1553, 0.5863, 0.1803, 0.4262, 0.1958, 0.4373, 0.1631, 0.4576, 0.1863, 0.4457, 0.2136, 0.4576, 0.1863, 0.4868, 0.2083, 0.4868, 0.2083, 0.5184, 0.2267, 0.4978, 0.2483, 0.4373, 0.1631, 0.4535, 0.1325, 0.4803, 0.1499, 0.4576, 0.1863, 0.4803, 0.1499, 0.5117, 0.1708, 0.5117, 0.1708, 0.5432, 0.1917, 0.5184, 0.2267, 0.4741, 0.1057, 0.505, 0.1148, 0.4803, 0.1499, 0.505, 0.1148, 0.5367, 0.1333, 0.5117, 0.1708, 0.5117, 0.1708, 0.5367, 0.1333, 0.5659, 0.1553, 0.4976, 0.07934, 0.5279, 0.09031, 0.505, 0.1148, 0.5279, 0.09031, 0.555, 0.1057, 0.5367, 0.1333, 0.5367, 0.1333, 0.555, 0.1057, 0.5797, 0.1247, 0.4003, 0.1602, 0.4373, 0.1631, 0.4262, 0.1958, 0.4218, 0.1116, 0.4535, 0.1325, 0.4373, 0.1631, 0.4218, 0.1116, 0.455, 0.07206, 0.4741, 0.1057, 0.08064, 0.1487, 0.09282, 0.1813, 0.05635, 0.1837, 0.05136, 0.1379, 0.05635, 0.1837, 0.01186, 0.1872, 0.356, 0.1552, 0.4003, 0.1602, 0.3951, 0.2043, 0.09282, 0.1813, 0.1101, 0.2114, 0.0812, 0.2327, 0.05635, 0.1837, 0.0812, 0.2327, 0.03612, 0.2593, 0.3797, 0.08463, 0.4218, 0.1116, 0.4003, 0.1602, 0.131, 0.2394, 0.1119, 0.2705, 0.0812, 0.2327, 0.1119, 0.2705, 0.09, 0.3118, 0.03612, 0.2593, 0.3797, 0.08463, 0.4323, 0.03286, 0.455, 0.07206, 0.1566, 0.2638, 0.1518, 0.2955, 0.1119, 0.2705, 0.1518, 0.2955, 0.1444, 0.3326, 0.09, 0.3118, 0.4323, 0.03286, 0.4853, 0.01176, 0.4931, 0.04902, 0.1188, 0.1559, 0.09282, 0.1813, 0.08064, 0.1487, 0.1407, 0.1912, 0.1101, 0.2114, 0.09282, 0.1813, 0.1407, 0.1912, 0.1648, 0.2252, 0.131, 0.2394, 0.1854, 0.07856, 0.2109, 0.1022, 0.1775, 0.1166, 0.1542, 0.08691, 0.1775, 0.1166, 0.1469, 0.1343, 0.1469, 0.1343, 0.1188, 0.1559, 0.1002, 0.1231, 0.2109, 0.1022, 0.2321, 0.1297, 0.2018, 0.1503, 0.1775, 0.1166, 0.2018, 0.1503, 0.1713, 0.1708, 0.1713, 0.1708, 0.1407, 0.1912, 0.1188, 0.1559, 0.25, 0.1597, 0.2241, 0.1856, 0.2018, 0.1503, 0.2241, 0.1856, 0.1962, 0.2081, 0.1713, 0.1708, 0.1713, 0.1708, 0.1962, 0.2081, 0.1648, 0.2252, 0.2629, 0.1927, 0.2405, 0.2171, 0.2241, 0.1856, 0.2405, 0.2171, 0.2153, 0.2366, 0.1962, 0.2081, 0.1962, 0.2081, 0.2153, 0.2366, 0.1877, 0.2524, 0.1392, 0.6833, 0.1392, 0.5972, 0.2077, 0.6049, 0.7762, 0.3496, 0.8045, 0.299, 0.7987, 0.366, 0.7906, 0.2257, 0.8045, 0.299, 0.7342, 0.2927, 0.1392, 0.5972, 0.1392, 0.5366, 0.1921, 0.5443, 0.7342, 0.2927, 0.738, 0.3185, 0.7078, 0.3192, 0.7134, 0.3426, 0.7078, 0.3192, 0.738, 0.3185, 0.8045, 0.299, 0.8729, 0.2997, 0.8406, 0.3619, 0.7906, 0.2257, 0.8806, 0.2294, 0.8729, 0.2997, 0.4266, 0.9882, 0.4331, 0.9386, 0.4502, 0.9384, 0.2539, 0.5592, 0.2218, 0.5529, 0.2406, 0.483, 0.7318, 0.3511, 0.738, 0.3185, 0.7762, 0.3496, 0.8873, 0.01176, 0.896, 0.08997, 0.8766, 0.09059, 0.7318, 0.3511, 0.7333, 0.381, 0.716, 0.381, 0.7325, 0.2233, 0.7342, 0.2927, 0.6909, 0.2689, 0.2025, 0.6882, 0.2077, 0.6049, 0.2594, 0.638, 0.738, 0.3185, 0.8045, 0.299, 0.7762, 0.3496, 0.2077, 0.6049, 0.1392, 0.5972, 0.2218, 0.5529, 0.7762, 0.3496, 0.7987, 0.366, 0.7759, 0.396, 0.7762, 0.3496, 0.761, 0.388, 0.7333, 0.381, 0.921, 0.01176, 0.9395, 0.01282, 0.9299, 0.09315, 0.921, 0.01176, 0.909, 0.09145, 0.896, 0.08997, 0.9152, 0.106, 0.909, 0.09145, 0.9299, 0.09315, 0.738, 0.3185, 0.7318, 0.3511, 0.7134, 0.3426, 0.896, 0.08997, 0.8956, 0.1065, 0.8766, 0.09059, 0.8956, 0.1065, 0.896, 0.08997, 0.909, 0.09145, 0.8045, 0.299, 0.738, 0.3185, 0.7342, 0.2927, 0.164, 0.5217, 0.1906, 0.4645, 0.2142, 0.474, 0.1921, 0.5443, 0.2142, 0.474, 0.2406, 0.483, 0.3959, 0.9798, 0.3723, 0.9666, 0.4064, 0.9223, 0.3959, 0.9798, 0.4199, 0.9348, 0.4331, 0.9386, 0.1921, 0.5443, 0.2218, 0.5529, 0.1392, 0.5972, 0.4272, 0.9118, 0.4199, 0.9348, 0.4064, 0.9223, 0.1921, 0.5443, 0.1392, 0.5366, 0.164, 0.5217, 0.4331, 0.9386, 0.4417, 0.9176, 0.4502, 0.9384, 0.4272, 0.9118, 0.4417, 0.9176, 0.4331, 0.9386, 0.2539, 0.5592, 0.2594, 0.638, 0.2218, 0.5529, 0.2077, 0.6049, 0.2218, 0.5529, 0.2594, 0.638, 0.8045, 0.299, 0.8406, 0.3619, 0.7987, 0.366, 0.1392, 0.6833, 0.2077, 0.6049, 0.2025, 0.6882, 0.7906, 0.2257, 0.7342, 0.2927, 0.7325, 0.2233, 0.7342, 0.2927, 0.7078, 0.3192, 0.6909, 0.2689, 0.7906, 0.2257, 0.8729, 0.2997, 0.8045, 0.299, 0.4266, 0.9882, 0.4502, 0.9384, 0.4521, 0.9882, 0.2539, 0.5592, 0.2406, 0.483, 0.2649, 0.4863, 0.8873, 0.01176, 0.8766, 0.09059, 0.8688, 0.01341, 0.7318, 0.3511, 0.716, 0.381, 0.7134, 0.3426, 0.7325, 0.2233, 0.6909, 0.2689, 0.6909, 0.2216, 0.2025, 0.6882, 0.2594, 0.638, 0.2635, 0.7095, 0.7762, 0.3496, 0.7759, 0.396, 0.761, 0.388, 0.7762, 0.3496, 0.7333, 0.381, 0.7318, 0.3511, 0.921, 0.01176, 0.9299, 0.09315, 0.909, 0.09145, 0.921, 0.01176, 0.896, 0.08997, 0.8873, 0.01176, 0.8956, 0.1065, 0.909, 0.09145, 0.9152, 0.106, 0.164, 0.5217, 0.2142, 0.474, 0.1921, 0.5443, 0.1921, 0.5443, 0.2406, 0.483, 0.2218, 0.5529, 0.3959, 0.9798, 0.4064, 0.9223, 0.4199, 0.9348, 0.3959, 0.9798, 0.4331, 0.9386, 0.4266, 0.9882, 0.4272, 0.9118, 0.4331, 0.9386, 0.4199, 0.9348, 0.5792, 0.6759, 0.5792, 0.5934, 0.6435, 0.6072, 0.8169, 0.8014, 0.8376, 0.7529, 0.8471, 0.8185, 0.8237, 0.6808, 0.8376, 0.7529, 0.7622, 0.7564, 0.5792, 0.5934, 0.5792, 0.5181, 0.6356, 0.5394, 0.7622, 0.7564, 0.7683, 0.779, 0.7385, 0.7872, 0.7486, 0.8099, 0.7385, 0.7872, 0.7683, 0.779, 0.8376, 0.7529, 0.906, 0.744, 0.8831, 0.7963, 0.8237, 0.6808, 0.9062, 0.6755, 0.906, 0.744, 0.9178, 0.5444, 0.9344, 0.4943, 0.9516, 0.4958, 0.7052, 0.5623, 0.6657, 0.551, 0.6928, 0.4828, 0.7764, 0.8118, 0.7683, 0.779, 0.8169, 0.8014, 0.5736, 0.8993, 0.4955, 0.9065, 0.4952, 0.8871, 0.7764, 0.8118, 0.7818, 0.8428, 0.7646, 0.8464, 0.7575, 0.6851, 0.7622, 0.7564, 0.7165, 0.7368, 0.6436, 0.6806, 0.6435, 0.6072, 0.6857, 0.6383, 0.7683, 0.779, 0.8376, 0.7529, 0.8169, 0.8014, 0.6435, 0.6072, 0.5792, 0.5934, 0.6657, 0.551, 0.8169, 0.8014, 0.8471, 0.8185, 0.8266, 0.851, 0.8169, 0.8014, 0.8104, 0.8442, 0.7818, 0.8428, 0.5736, 0.932, 0.5724, 0.9504, 0.4921, 0.9404, 0.5736, 0.932, 0.4939, 0.9195, 0.4955, 0.9065, 0.4793, 0.9256, 0.4939, 0.9195, 0.4921, 0.9404, 0.7683, 0.779, 0.7764, 0.8118, 0.7486, 0.8099, 0.4955, 0.9065, 0.479, 0.9059, 0.4952, 0.8871, 0.479, 0.9059, 0.4955, 0.9065, 0.4939, 0.9195, 0.8376, 0.7529, 0.7683, 0.779, 0.7622, 0.7564, 0.6052, 0.5063, 0.6395, 0.4536, 0.6682, 0.4706, 0.6356, 0.5394, 0.6682, 0.4706, 0.6928, 0.4828, 0.8894, 0.5312, 0.866, 0.5048, 0.9111, 0.4731, 0.8894, 0.5312, 0.9215, 0.4883, 0.9344, 0.4943, 0.6356, 0.5394, 0.6657, 0.551, 0.5792, 0.5934, 0.9328, 0.4668, 0.9215, 0.4883, 0.9111, 0.4731, 0.6356, 0.5394, 0.5792, 0.5181, 0.6052, 0.5063, 0.9344, 0.4943, 0.9458, 0.4746, 0.9516, 0.4958, 0.9328, 0.4668, 0.9458, 0.4746, 0.9344, 0.4943, 0.7052, 0.5623, 0.6857, 0.6383, 0.6657, 0.551, 0.6435, 0.6072, 0.6657, 0.551, 0.6857, 0.6383, 0.8376, 0.7529, 0.8831, 0.7963, 0.8471, 0.8185, 0.5792, 0.6759, 0.6435, 0.6072, 0.6436, 0.6806, 0.8237, 0.6808, 0.7622, 0.7564, 0.7575, 0.6851, 0.7622, 0.7564, 0.7385, 0.7872, 0.7165, 0.7368, 0.8237, 0.6808, 0.906, 0.744, 0.8376, 0.7529, 0.9178, 0.5444, 0.9516, 0.4958, 0.9516, 0.5453, 0.7052, 0.5623, 0.6928, 0.4828, 0.7246, 0.491, 0.5736, 0.8993, 0.4952, 0.8871, 0.5726, 0.8809, 0.7764, 0.8118, 0.7646, 0.8464, 0.7486, 0.8099, 0.7575, 0.6851, 0.7165, 0.7368, 0.7102, 0.6882, 0.6436, 0.6806, 0.6857, 0.6383, 0.6872, 0.7128, 0.8169, 0.8014, 0.8266, 0.851, 0.8104, 0.8442, 0.8169, 0.8014, 0.7818, 0.8428, 0.7764, 0.8118, 0.5736, 0.932, 0.4921, 0.9404, 0.4939, 0.9195, 0.5736, 0.932, 0.4955, 0.9065, 0.5736, 0.8993, 0.479, 0.9059, 0.4939, 0.9195, 0.4793, 0.9256, 0.6052, 0.5063, 0.6682, 0.4706, 0.6356, 0.5394, 0.6356, 0.5394, 0.6928, 0.4828, 0.6657, 0.551, 0.8894, 0.5312, 0.9111, 0.4731, 0.9215, 0.4883, 0.8894, 0.5312, 0.9344, 0.4943, 0.9178, 0.5444, 0.9328, 0.4668, 0.9344, 0.4943, 0.9215, 0.4883, 0.5792, 0.6759, 0.5148, 0.6072, 0.5792, 0.5934, 0.8014, 0.5622, 0.8292, 0.5412, 0.8282, 0.6076, 0.8237, 0.6808, 0.753, 0.6138, 0.8282, 0.6076, 0.5792, 0.5934, 0.5227, 0.5394, 0.5792, 0.5181, 0.753, 0.6138, 0.7255, 0.5864, 0.7561, 0.5906, 0.7326, 0.5625, 0.7561, 0.5906, 0.7255, 0.5864, 0.8282, 0.6076, 0.8678, 0.5586, 0.8971, 0.6076, 0.8237, 0.6808, 0.8971, 0.6076, 0.9062, 0.6755, 0.3794, 0.3116, 0.3308, 0.3455, 0.3293, 0.3283, 0.4531, 0.5623, 0.4656, 0.4828, 0.4926, 0.551, 0.7599, 0.557, 0.8014, 0.5622, 0.7561, 0.5906, 0.7303, 0.8875, 0.8087, 0.8753, 0.8084, 0.8947, 0.7599, 0.557, 0.7438, 0.5242, 0.7613, 0.5256, 0.7575, 0.6851, 0.7102, 0.6392, 0.753, 0.6138, 0.5147, 0.6806, 0.4726, 0.6383, 0.5148, 0.6072, 0.7561, 0.5906, 0.8014, 0.5622, 0.8282, 0.6076, 0.5148, 0.6072, 0.4926, 0.551, 0.5792, 0.5934, 0.8014, 0.5622, 0.8047, 0.5117, 0.8292, 0.5412, 0.8014, 0.5622, 0.7613, 0.5256, 0.7895, 0.5205, 0.7303, 0.9202, 0.8118, 0.9286, 0.7315, 0.9387, 0.7303, 0.9202, 0.8084, 0.8947, 0.8099, 0.9077, 0.8246, 0.9138, 0.8118, 0.9286, 0.8099, 0.9077, 0.7561, 0.5906, 0.7326, 0.5625, 0.7599, 0.557, 0.8084, 0.8947, 0.8087, 0.8753, 0.8249, 0.8941, 0.8249, 0.8941, 0.8099, 0.9077, 0.8084, 0.8947, 0.8282, 0.6076, 0.753, 0.6138, 0.7561, 0.5906, 0.5531, 0.5063, 0.4901, 0.4707, 0.5188, 0.4536, 0.5227, 0.5394, 0.4656, 0.4828, 0.4901, 0.4707, 0.3663, 0.2833, 0.3081, 0.305, 0.3399, 0.2599, 0.3663, 0.2833, 0.3293, 0.3283, 0.3233, 0.3154, 0.5227, 0.5394, 0.5792, 0.5934, 0.4926, 0.551, 0.3019, 0.3266, 0.3081, 0.305, 0.3233, 0.3154, 0.5227, 0.5394, 0.5531, 0.5063, 0.5792, 0.5181, 0.3293, 0.3283, 0.3308, 0.3455, 0.3096, 0.3397, 0.3019, 0.3266, 0.3293, 0.3283, 0.3096, 0.3397, 0.4531, 0.5623, 0.4926, 0.551, 0.4726, 0.6383, 0.5148, 0.6072, 0.4726, 0.6383, 0.4926, 0.551, 0.8282, 0.6076, 0.8292, 0.5412, 0.8678, 0.5586, 0.5792, 0.6759, 0.5147, 0.6806, 0.5148, 0.6072, 0.8237, 0.6808, 0.7575, 0.6851, 0.753, 0.6138, 0.753, 0.6138, 0.7102, 0.6392, 0.7255, 0.5864, 0.8237, 0.6808, 0.8282, 0.6076, 0.8971, 0.6076, 0.3794, 0.3116, 0.3804, 0.3455, 0.3308, 0.3455, 0.4531, 0.5623, 0.4337, 0.491, 0.4656, 0.4828, 0.7303, 0.8875, 0.7313, 0.8692, 0.8087, 0.8753, 0.7599, 0.557, 0.7326, 0.5625, 0.7438, 0.5242, 0.7575, 0.6851, 0.7102, 0.6882, 0.7102, 0.6392, 0.5147, 0.6806, 0.4711, 0.7128, 0.4726, 0.6383, 0.8014, 0.5622, 0.7895, 0.5205, 0.8047, 0.5117, 0.8014, 0.5622, 0.7599, 0.557, 0.7613, 0.5256, 0.7303, 0.9202, 0.8099, 0.9077, 0.8118, 0.9286, 0.7303, 0.9202, 0.7303, 0.8875, 0.8084, 0.8947, 0.8249, 0.8941, 0.8246, 0.9138, 0.8099, 0.9077, 0.5531, 0.5063, 0.5227, 0.5394, 0.4901, 0.4707, 0.5227, 0.5394, 0.4926, 0.551, 0.4656, 0.4828, 0.3663, 0.2833, 0.3233, 0.3154, 0.3081, 0.305, 0.3663, 0.2833, 0.3794, 0.3116, 0.3293, 0.3283, 0.3019, 0.3266, 0.3233, 0.3154, 0.3293, 0.3283, 0.8447, 0.4323, 0.8822, 0.4648, 0.8527, 0.4776, 0.4149, 0.889, 0.3829, 0.8542, 0.4149, 0.8508, 0.8447, 0.4323, 0.8997, 0.4413, 0.8822, 0.4648, 0.3829, 0.8901, 0.354, 0.8685, 0.3829, 0.8542, 0.8447, 0.4323, 0.8997, 0.4147, 0.8997, 0.4413, 0.354, 0.8929, 0.3277, 0.8792, 0.354, 0.8685, 0.8447, 0.4323, 0.8822, 0.3933, 0.8997, 0.4147, 0.3277, 0.8792, 0.3005, 0.9001, 0.3005, 0.8705, 0.8447, 0.4323, 0.8527, 0.3839, 0.8822, 0.3933, 0.3005, 0.9001, 0.2698, 0.8699, 0.3005, 0.8705, 0.8447, 0.4323, 0.8206, 0.3895, 0.8527, 0.3839, 0.2698, 0.9021, 0.2374, 0.8699, 0.2698, 0.8699, 0.8447, 0.4323, 0.7962, 0.4084, 0.8206, 0.3895, 0.2374, 0.8699, 0.2067, 0.9001, 0.2067, 0.8705, 0.8447, 0.4323, 0.7871, 0.4346, 0.7962, 0.4084, 0.2067, 0.9001, 0.1794, 0.8792, 0.2067, 0.8705, 0.8447, 0.4323, 0.7962, 0.4596, 0.7871, 0.4346, 0.1794, 0.8792, 0.1532, 0.8929, 0.1532, 0.8685, 0.8447, 0.4323, 0.8207, 0.4757, 0.7962, 0.4596, 0.1532, 0.8685, 0.1242, 0.8901, 0.1242, 0.8542, 0.8447, 0.4323, 0.8527, 0.4776, 0.8207, 0.4757, 0.1242, 0.8542, 0.09228, 0.889, 0.09228, 0.8508, 0.44, 0.6095, 0.4466, 0.6562, 0.4098, 0.638, 0.3798, 0.7619, 0.3999, 0.8004, 0.3593, 0.7945, 0.3078, 0.4299, 0.2703, 0.398, 0.308, 0.3939, 0.3002, 0.4673, 0.2627, 0.4286, 0.3078, 0.4299, 0.4216, 0.3986, 0.3837, 0.4303, 0.3839, 0.3943, 0.3839, 0.3943, 0.3458, 0.4282, 0.346, 0.3928, 0.3458, 0.4282, 0.308, 0.3939, 0.346, 0.3928, 0.429, 0.4293, 0.3913, 0.4679, 0.3837, 0.4303, 0.3571, 0.4541, 0.3458, 0.4282, 0.3837, 0.4303, 0.3451, 0.471, 0.3078, 0.4299, 0.3458, 0.4282, 0.03955, 0.3309, 0.06977, 0.3606, 0.07405, 0.3795, 0.6528, 0.3307, 0.6212, 0.3569, 0.6003, 0.3365, 0.6003, 0.3365, 0.6212, 0.3569, 0.573, 0.3785, 0.1621, 0.4204, 0.1182, 0.3811, 0.1281, 0.3606, 0.2252, 0.4077, 0.1621, 0.4204, 0.1788, 0.3842, 0.3999, 0.8004, 0.3684, 0.835, 0.3593, 0.7945, 0.2627, 0.4286, 0.213, 0.4431, 0.2252, 0.4077, 0.3257, 0.7688, 0.3593, 0.7945, 0.325, 0.7916, 0.4466, 0.6562, 0.4082, 0.6762, 0.4098, 0.638, 0.4449, 0.695, 0.3964, 0.7196, 0.4082, 0.6762, 0.3964, 0.7196, 0.4208, 0.7681, 0.3798, 0.7619, 0.1182, 0.3811, 0.06977, 0.3606, 0.09088, 0.3377, 0.5299, 0.4216, 0.573, 0.3785, 0.5818, 0.3903, 0.5299, 0.4216, 0.4667, 0.4086, 0.5133, 0.3852, 0.4788, 0.4441, 0.429, 0.4293, 0.4667, 0.4086, 0.4667, 0.4086, 0.429, 0.4293, 0.4216, 0.3986, 0.3798, 0.7619, 0.4208, 0.7681, 0.3999, 0.8004, 0.3078, 0.4299, 0.2627, 0.4286, 0.2703, 0.398, 0.3002, 0.4673, 0.2543, 0.4579, 0.2627, 0.4286, 0.4216, 0.3986, 0.429, 0.4293, 0.3837, 0.4303, 0.3839, 0.3943, 0.3837, 0.4303, 0.3458, 0.4282, 0.3458, 0.4282, 0.3078, 0.4299, 0.308, 0.3939, 0.429, 0.4293, 0.4374, 0.4588, 0.3913, 0.4679, 0.3913, 0.4679, 0.3571, 0.4541, 0.3837, 0.4303, 0.3451, 0.471, 0.3002, 0.4673, 0.3078, 0.4299, 0.6003, 0.3365, 0.573, 0.3785, 0.5641, 0.3618, 0.1281, 0.3606, 0.1788, 0.3842, 0.1621, 0.4204, 0.2252, 0.4077, 0.213, 0.4431, 0.1621, 0.4204, 0.2703, 0.398, 0.2627, 0.4286, 0.2252, 0.4077, 0.2627, 0.4286, 0.2543, 0.4579, 0.213, 0.4431, 0.3257, 0.7688, 0.325, 0.7916, 0.2959, 0.7947, 0.3669, 0.7605, 0.3593, 0.7945, 0.3257, 0.7688, 0.4082, 0.6762, 0.3964, 0.7196, 0.3307, 0.6873, 0.3964, 0.7196, 0.3654, 0.7462, 0.3307, 0.6873, 0.4466, 0.6562, 0.4449, 0.695, 0.4082, 0.6762, 0.4449, 0.695, 0.4361, 0.7326, 0.3964, 0.7196, 0.3964, 0.7196, 0.4361, 0.7326, 0.4208, 0.7681, 0.07405, 0.3795, 0.06977, 0.3606, 0.1182, 0.3811, 0.5299, 0.4216, 0.5133, 0.3852, 0.5641, 0.3618, 0.5299, 0.4216, 0.4788, 0.4441, 0.4667, 0.4086, 0.4788, 0.4441, 0.4374, 0.4588, 0.429, 0.4293, 0.3428, 0.6188, 0.3392, 0.6388, 0.3131, 0.615, 0.4098, 0.638, 0.3607, 0.6526, 0.3768, 0.6182, 0.4082, 0.6762, 0.3307, 0.6873, 0.3607, 0.6526, 0.3658, 0.5602, 0.3297, 0.568, 0.3537, 0.5438, 0.3857, 0.5783, 0.3524, 0.588, 0.3658, 0.5602, 0.3857, 0.5783, 0.4098, 0.638, 0.3768, 0.6182, 0.3297, 0.568, 0.3524, 0.588, 0.3131, 0.615, 0.3768, 0.6182, 0.3428, 0.6188, 0.3524, 0.588, 0.3392, 0.6388, 0.3307, 0.6873, 0.3131, 0.615, 0.4098, 0.638, 0.4082, 0.6762, 0.3607, 0.6526, 0.3658, 0.5602, 0.3524, 0.588, 0.3297, 0.568, 0.3857, 0.5783, 0.3768, 0.6182, 0.3524, 0.588, 0.3857, 0.5783, 0.44, 0.6095, 0.4098, 0.638, 0.3658, 0.5602, 0.3879, 0.5456, 0.3857, 0.5783, 0.3658, 0.5602, 0.3537, 0.5438, 0.3879, 0.5456, 0.3131, 0.615, 0.3524, 0.588, 0.3428, 0.6188, 0.3428, 0.6188, 0.3607, 0.6526, 0.3392, 0.6388, 0.3768, 0.6182, 0.3607, 0.6526, 0.3428, 0.6188, 0.3392, 0.6388, 0.3607, 0.6526, 0.3307, 0.6873, 0.3669, 0.7605, 0.3654, 0.7462, 0.3798, 0.7619, 0.3669, 0.7605, 0.3798, 0.7619, 0.3593, 0.7945, 0.2853, 0.6629, 0.327, 0.7144, 0.2888, 0.683, 0.3222, 0.7241, 0.327, 0.7144, 0.3669, 0.7605, 0.3222, 0.7241, 0.2888, 0.683, 0.327, 0.7144, 0.3964, 0.7196, 0.3798, 0.7619, 0.3654, 0.7462, 0.3669, 0.7605, 0.327, 0.7144, 0.3654, 0.7462, 0.07405, 0.3795, 0.1182, 0.3811, 0.1079, 0.3977, 0.573, 0.3785, 0.6155, 0.3713, 0.5818, 0.3903, 0.573, 0.3785, 0.6212, 0.3569, 0.6155, 0.3713, 0.6528, 0.3307, 0.6003, 0.3365, 0.6781, 0.3107, 0.03955, 0.3309, 0.09088, 0.3377, 0.06977, 0.3606, 0.1621, 0.4204, 0.1079, 0.3977, 0.1182, 0.3811, 0.6528, 0.3307, 0.6155, 0.3713, 0.6212, 0.3569, 0.5299, 0.4216, 0.5641, 0.3618, 0.573, 0.3785, 0.1182, 0.3811, 0.09088, 0.3377, 0.1281, 0.3606, 0.09088, 0.3377, 0.03955, 0.3309, 0.0151, 0.3109, 0.2959, 0.7947, 0.3174, 0.834, 0.2891, 0.8348, 0.3593, 0.7945, 0.3174, 0.834, 0.325, 0.7916, 0.2959, 0.7947, 0.325, 0.7916, 0.3174, 0.834, 0.3593, 0.7945, 0.3684, 0.835, 0.3174, 0.834, 0.3571, 0.4541, 0.3451, 0.471, 0.3458, 0.4282, 0.3913, 0.4679, 0.3462, 0.4717, 0.3571, 0.4541, 0.6312, 0.02875, 0.6517, 0.01356, 0.6532, 0.02265, 0.6532, 0.02265, 0.6769, 0.01405, 0.6802, 0.02268, 0.6802, 0.02268, 0.7071, 0.01581, 0.7085, 0.02493, 0.7071, 0.01581, 0.7352, 0.02057, 0.7085, 0.02493, 0.7381, 0.0118, 0.7576, 0.02083, 0.7352, 0.02057, 0.6312, 0.02875, 0.619, 0.01209, 0.6517, 0.01356, 0.6532, 0.02265, 0.6517, 0.01356, 0.6769, 0.01405, 0.6802, 0.02268, 0.6769, 0.01405, 0.7071, 0.01581, 0.7071, 0.01581, 0.7381, 0.0118, 0.7352, 0.02057, 0.7381, 0.0118, 0.7804, 0.0138, 0.7576, 0.02083, 0.6928, 0.04793, 0.6749, 0.05096, 0.6659, 0.04734, 0.3183, 0.03656, 0.3361, 0.07045, 0.3236, 0.06484, 0.667, 0.3898, 0.658, 0.3934, 0.6598, 0.3702, 0.6928, 0.04793, 0.679, 0.07314, 0.6749, 0.05096, 0.679, 0.07314, 0.6677, 0.07061, 0.6749, 0.05096, 0.6711, 0.3676, 0.667, 0.3898, 0.6598, 0.3702, 0.6749, 0.05096, 0.6677, 0.07061, 0.6659, 0.04734, 0.6849, 0.3928, 0.667, 0.3898, 0.6711, 0.3676, 0.6849, 0.3928, 0.658, 0.3934, 0.667, 0.3898, 0.9682, 0.05207, 0.9736, 0.02379, 0.9861, 0.01817, 0.9648, 0.07038, 0.9587, 0.05097, 0.9682, 0.05207, 0.9861, 0.07622, 0.9586, 0.07475, 0.9648, 0.07038, 0.3148, 0.01825, 0.3183, 0.03656, 0.3088, 0.03766, 0.9682, 0.05207, 0.9587, 0.05097, 0.9736, 0.02379, 0.9861, 0.07622, 0.9648, 0.07038, 0.9682, 0.05207, 0.6928, 0.04793, 0.6928, 0.1047, 0.6821, 0.09709, 0.9648, 0.07038, 0.9586, 0.07475, 0.9587, 0.05097, 0.6928, 0.04793, 0.6821, 0.09709, 0.679, 0.07314, 0.9682, 0.05207, 0.9861, 0.01817, 0.9861, 0.07622, 0.679, 0.07314, 0.6821, 0.09709, 0.6677, 0.07061, 0.3361, 0.01241, 0.3148, 0.01825, 0.3086, 0.01388, 0.3183, 0.03656, 0.3236, 0.06484, 0.3088, 0.03766, 0.3361, 0.01241, 0.3183, 0.03656, 0.3148, 0.01825, 0.6849, 0.3928, 0.6742, 0.3437, 0.6849, 0.3361, 0.3148, 0.01825, 0.3088, 0.03766, 0.3086, 0.01388, 0.6849, 0.3928, 0.6711, 0.3676, 0.6742, 0.3437, 0.3183, 0.03656, 0.3361, 0.01241, 0.3361, 0.07045, 0.6711, 0.3676, 0.6598, 0.3702, 0.6742, 0.3437, 0.5746, 0.8558, 0.5063, 0.8577, 0.5047, 0.7678, 0.5746, 0.8558, 0.5746, 0.7986, 0.6444, 0.7678, 0.6428, 0.8577, 0.6444, 0.7678, 0.709, 0.7857, 0.01549, 0.7423, 0.06301, 0.718, 0.07065, 0.8005, 0.06301, 0.718, 0.1361, 0.7264, 0.1361, 0.7947, 0.2091, 0.718, 0.2015, 0.8005, 0.1361, 0.7947, 0.2566, 0.7423, 0.2419, 0.8386, 0.2015, 0.8005, 0.5063, 0.8577, 0.4422, 0.8831, 0.4401, 0.7857, 0.5746, 0.8558, 0.5047, 0.7678, 0.5746, 0.7986, 0.5746, 0.8558, 0.6444, 0.7678, 0.6428, 0.8577, 0.6428, 0.8577, 0.709, 0.7857, 0.7069, 0.8831, 0.5063, 0.8577, 0.4401, 0.7857, 0.5047, 0.7678, 0.01549, 0.7423, 0.07065, 0.8005, 0.03025, 0.8386, 0.06301, 0.718, 0.1361, 0.7947, 0.07065, 0.8005, 0.2091, 0.718, 0.1361, 0.7947, 0.1361, 0.7264, 0.2566, 0.7423, 0.2015, 0.8005, 0.2091, 0.718, 0.5974, 0.9136, 0.659, 0.8943, 0.6634, 0.9183, 0.6634, 0.9183, 0.5969, 0.9439, 0.5974, 0.9136, 0.6649, 0.9619, 0.5969, 0.9439, 0.6654, 0.9367, 0.9706, 0.2663, 0.9526, 0.1983, 0.9706, 0.1979, 0.9526, 0.1983, 0.927, 0.2649, 0.9233, 0.199, 0.9031, 0.2601, 0.9233, 0.199, 0.927, 0.2649, 0.5974, 0.9136, 0.5977, 0.8954, 0.659, 0.8943, 0.6634, 0.9183, 0.6654, 0.9367, 0.5969, 0.9439, 0.6649, 0.9619, 0.5965, 0.9619, 0.5969, 0.9439, 0.9706, 0.2663, 0.9453, 0.2668, 0.9526, 0.1983, 0.9526, 0.1983, 0.9453, 0.2668, 0.927, 0.2649, 0.9031, 0.2601, 0.9053, 0.1988, 0.9233, 0.199, 0.9603, 0.3089, 0.8942, 0.3136, 0.8986, 0.2896, 0.8942, 0.3136, 0.9603, 0.3089, 0.9608, 0.3392, 0.8928, 0.3572, 0.8923, 0.3319, 0.9608, 0.3392, 0.01176, 0.9793, 0.01176, 0.9109, 0.02978, 0.9113, 0.02978, 0.9113, 0.05907, 0.9119, 0.05534, 0.9778, 0.07927, 0.9731, 0.05534, 0.9778, 0.05907, 0.9119, 0.9603, 0.3089, 0.8986, 0.2896, 0.96, 0.2907, 0.8942, 0.3136, 0.9608, 0.3392, 0.8923, 0.3319, 0.8928, 0.3572, 0.9608, 0.3392, 0.9612, 0.3572, 0.01176, 0.9793, 0.02978, 0.9113, 0.037, 0.9798, 0.02978, 0.9113, 0.05534, 0.9778, 0.037, 0.9798, 0.07927, 0.9731, 0.05907, 0.9119, 0.07709, 0.9118, 0.9302, 0.1644, 0.9556, 0.1276, 0.9598, 0.1644, 0.9302, 0.1644, 0.9049, 0.1312, 0.9318, 0.1277, 0.9841, 0.1272, 0.9598, 0.1644, 0.9556, 0.1276, 0.972, 0.5651, 0.9452, 0.6008, 0.9411, 0.5741, 0.9824, 0.5972, 0.9468, 0.6246, 0.9452, 0.6008, 0.9783, 0.6611, 0.9468, 0.6246, 0.9844, 0.6267, 0.9302, 0.1644, 0.9318, 0.1277, 0.9556, 0.1276, 0.9302, 0.1644, 0.9049, 0.1634, 0.9049, 0.1312, 0.9841, 0.1272, 0.9862, 0.1649, 0.9598, 0.1644, 0.972, 0.5651, 0.9824, 0.5972, 0.9452, 0.6008, 0.9824, 0.5972, 0.9844, 0.6267, 0.9468, 0.6246, 0.9783, 0.6611, 0.9415, 0.6527, 0.9468, 0.6246, 0.9459, 0.9014, 0.9459, 0.8718, 0.9827, 0.876, 0.9459, 0.9014, 0.9826, 0.8998, 0.9791, 0.9267, 0.9831, 0.8474, 0.9827, 0.876, 0.9459, 0.8718, 0.6198, 0.7136, 0.6108, 0.7445, 0.584, 0.7404, 0.5877, 0.7032, 0.584, 0.7404, 0.5603, 0.7389, 0.5238, 0.7073, 0.5581, 0.7013, 0.5603, 0.7389, 0.9459, 0.9014, 0.9827, 0.876, 0.9826, 0.8998, 0.9459, 0.9014, 0.9791, 0.9267, 0.9469, 0.9267, 0.9831, 0.8474, 0.9459, 0.8718, 0.9454, 0.8454, 0.6198, 0.7136, 0.584, 0.7404, 0.5877, 0.7032, 0.5877, 0.7032, 0.5603, 0.7389, 0.5581, 0.7013, 0.5238, 0.7073, 0.5603, 0.7389, 0.5322, 0.7441, 0.4149, 0.889, 0.3829, 0.8901, 0.3829, 0.8542, 0.3829, 0.8901, 0.354, 0.8929, 0.354, 0.8685, 0.354, 0.8929, 0.3277, 0.8966, 0.3277, 0.8792, 0.3277, 0.8792, 0.3277, 0.8966, 0.3005, 0.9001, 0.3005, 0.9001, 0.2698, 0.9021, 0.2698, 0.8699, 0.2698, 0.9021, 0.2374, 0.9021, 0.2374, 0.8699, 0.2374, 0.8699, 0.2374, 0.9021, 0.2067, 0.9001, 0.2067, 0.9001, 0.1794, 0.8966, 0.1794, 0.8792, 0.1794, 0.8792, 0.1794, 0.8966, 0.1532, 0.8929, 0.1532, 0.8685, 0.1532, 0.8929, 0.1242, 0.8901, 0.1242, 0.8542, 0.1242, 0.8901, 0.09228, 0.889])
me_cube_001.materials.append(mat_000_normal)
me_cube_001.materials.append(mat_000_2sided)
me_cube_001.use_remesh_fix_poles = True
me_cube_001.use_remesh_preserve_attributes = False
me_cube_001.use_mirror_vertex_groups = False
me_cube_001.use_paint_bone_selection = False
me_cube_001.use_paint_mask = True
me_cube_001.update()

# ---- objects
ob_light = bpy.data.objects.new('Light', light_light)
ob_camera = bpy.data.objects.new('Camera', cam_camera)
ob_cube = bpy.data.objects.new('Cube', me_cube_001)

# ---- transforms, parenting, visibility, modifiers, constraints
ob_light.location = (4.076, 1.005, 5.904)
ob_light.rotation_euler = (0.6503, 0.05522, 1.866)
ob_light.lock_rotations_4d = False
ob_light.empty_display_type = 'ARROWS'
ob_light.color = (0.0, 0.0, 0.0, 0.0)
ob_light.lineart.crease_threshold = 0.0
ob_camera.location = (7.359, -6.926, 4.958)
ob_camera.rotation_euler = (1.109, 0.0, 0.8149)
ob_camera.lock_rotations_4d = False
ob_camera.empty_display_type = 'ARROWS'
ob_camera.color = (0.0, 0.0, 0.0, 0.0)
ob_camera.display_type = 'WIRE'
ob_camera.lineart.crease_threshold = 0.0
ob_cube.location = (0.0, 0.0, 0.0)
ob_cube.lineart.crease_threshold = 0.0

# ---- collection membership
col_collection.objects.link(ob_light)
col_collection.objects.link(ob_camera)
col_collection.objects.link(ob_cube)

# ---- scene / render settings (as saved in the file)
scene.camera = ob_camera
scene.frame_start = 0; scene.frame_end = 0; scene.frame_set(0)
scene.render.engine = 'BLENDER_EEVEE_NEXT'
scene.cycles.use_denoising = False
scene.cycles.samples = 128
scene.cycles.sampling_pattern = 'TABULATED_SOBOL'
scene.cycles.use_adaptive_sampling = False
scene.cycles.use_light_tree = False
scene.view_settings.view_transform = 'Filmic'
bpy.context.view_layer.update()
